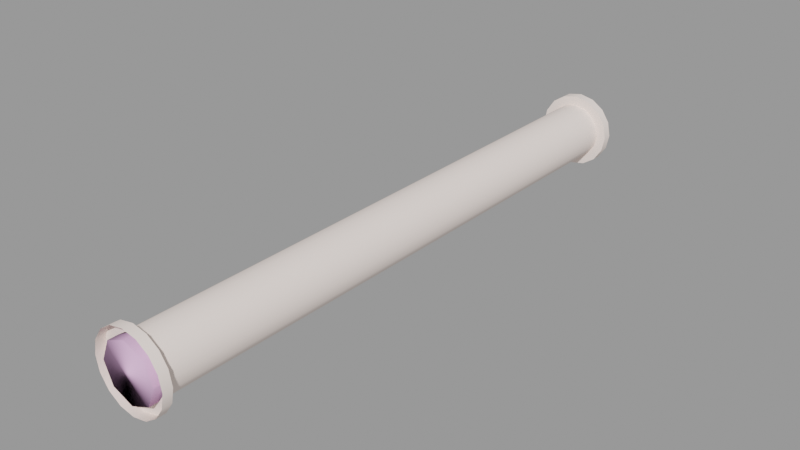 # Source: industrial_pipe01_256_01.blend  (saved by Blender 2.92.15; exported with 4.5.12 LTS)
import bpy
from mathutils import Matrix  # noqa: F401  (used for matrix-valued properties, if any)

bpy.ops.wm.read_factory_settings(use_empty=True)
scene = bpy.context.scene
scene.name = 'industrial_pipe01_256_01.qc'

# ---- collections
col_industrial_pipe01_256_01 = bpy.data.collections.new('industrial_pipe01_256_01'); scene.collection.children.link(col_industrial_pipe01_256_01)

# ---- materials (node trees are filled in below, after node groups)
mat_industrial_pipe01 = bpy.data.materials.new('industrial_pipe01')
mat_industrial_pipe01.use_transparent_shadow = False
mat_industrial_pipe01.diffuse_color = (0.9996, 0.8643, 0.7999, 1.0)
mat_phy = bpy.data.materials.new('  phy')
mat_phy.use_transparent_shadow = False
mat_phy.diffuse_color = (0.8195, 0.4883, 0.7814, 1.0)

# ---- material node trees

# ---- meshes
me_industrial_pipe01_256_01_reference = bpy.data.meshes.new('industrial_pipe01_256_01_reference')
me_industrial_pipe01_256_01_reference.from_pydata([(4.595, -3.998, -11.09), (8.489, -128.0, -8.488), (4.595, -128.0, -11.09), (8.489, -3.998, -8.488), (11.09, -128.0, -4.594), (11.09, -3.998, -4.594), (12.0, -128.0, -0.000394), (12.0, -3.998, -0.000347), (11.09, -128.0, 4.593), (11.09, -3.998, 4.593), (8.489, -128.0, 8.487), (8.489, -3.998, 8.487), (4.594, -128.0, 11.09), (4.594, -3.998, 11.09), (0.000889, -128.0, 12.0), (0.000882, -3.998, 12.0), (-4.593, -128.0, 11.09), (-4.593, -3.998, 11.09), (-8.487, -128.0, 8.487), (-8.487, -3.998, 8.487), (-11.09, -128.0, 4.593), (-11.09, -3.998, 4.593), (-12.0, -128.0, -0.000395), (-12.0, -3.998, -0.000348), (-11.09, -128.0, -4.594), (-11.09, -3.998, -4.594), (-8.487, -128.0, -8.488), (-8.487, -3.998, -8.488), (-4.593, -128.0, -11.09), (-4.593, -3.998, -11.09), (0.000889, -128.0, -12.0), (0.000883, -3.998, -12.0), (-14.85, -4.0, 6.153), (-16.08, -4.0, 0.0), (-14.85, -4.0, -6.153), (-11.37, -4.0, -11.37), (-6.153, -4.0, -14.85), (0.0, -4.0, -16.08), (6.153, -4.0, -14.85), (11.37, -4.0, -11.37), (14.85, -4.0, -6.153), (16.08, -4.0, 0.0), (14.85, -4.0, 6.153), (11.37, -4.0, 11.37), (6.153, -4.0, 14.85), (0.0, -4.0, 16.08), (-6.153, -4.0, 14.85), (-11.37, -4.0, 11.37), (-11.09, -252.0, 4.593), (-12.0, -252.0, -0.000442), (-16.08, -252.0, -1e-05), (-14.85, -252.0, -6.153), (-11.09, -252.0, -4.594), (-11.37, -252.0, -11.37), (-8.487, -252.0, -8.488), (-6.153, -252.0, -14.85), (-4.593, -252.0, -11.09), (1.1e-05, -252.0, -16.08), (0.000894, -252.0, -12.0), (6.153, -252.0, -14.85), (4.595, -252.0, -11.09), (11.37, -252.0, -11.37), (8.489, -252.0, -8.488), (14.85, -252.0, -6.153), (11.09, -252.0, -4.594), (16.08, -252.0, -1e-05), (12.0, -252.0, -0.000442), (14.85, -252.0, 6.153), (11.09, -252.0, 4.593), (11.37, -252.0, 11.37), (8.489, -252.0, 8.487), (6.153, -252.0, 14.85), (4.594, -252.0, 11.09), (0.000894, -252.0, 12.0), (1.1e-05, -252.0, 16.08), (-6.153, -252.0, 14.85), (-4.593, -252.0, 11.09), (-11.37, -252.0, 11.37), (-8.487, -252.0, 8.487), (-14.85, -252.0, 6.153), (-6.153, -256.0, 14.85), (1.1e-05, -256.0, 16.08), (-11.37, -256.0, 11.37), (-14.85, -256.0, 6.153), (-16.08, -256.0, -1e-05), (-14.85, -256.0, -6.153), (-11.37, -256.0, -11.37), (-6.153, -256.0, -14.85), (1.1e-05, -256.0, -16.08), (6.153, -256.0, -14.85), (11.37, -256.0, -11.37), (14.85, -256.0, -6.153), (16.08, -256.0, -1e-05), (14.85, -256.0, 6.153), (11.37, -256.0, 11.37), (6.153, -256.0, 14.85), (0.0, -1e-06, 16.08), (-6.153, -1e-06, 14.85), (-11.37, 0.0, 11.37), (-14.85, -1e-06, 6.153), (-16.08, -1e-06, 0.0), (-14.85, -1e-06, -6.153), (-11.37, 0.0, -11.37), (-6.153, 1e-06, -14.85), (0.0, 1e-06, -16.08), (6.153, 1e-06, -14.85), (11.37, 0.0, -11.37), (14.85, 1e-06, -6.153), (16.08, 1e-06, 0.0), (14.85, 1e-06, 6.153), (11.37, 0.0, 11.37), (6.153, -1e-06, 14.85)], [], [(0, 1, 2), (0, 3, 1), (3, 4, 1), (3, 5, 4), (5, 6, 4), (5, 7, 6), (7, 8, 6), (7, 9, 8), (9, 10, 8), (9, 11, 10), (11, 12, 10), (11, 13, 12), (13, 14, 12), (13, 15, 14), (15, 16, 14), (15, 17, 16), (17, 18, 16), (17, 19, 18), (19, 20, 18), (19, 21, 20), (21, 22, 20), (21, 23, 22), (23, 24, 22), (23, 25, 24), (25, 26, 24), (25, 27, 26), (27, 28, 26), (27, 29, 28), (29, 30, 28), (29, 31, 30), (31, 2, 30), (31, 0, 2), (32, 33, 23), (33, 25, 23), (33, 34, 25), (34, 27, 25), (34, 35, 27), (35, 29, 27), (35, 36, 29), (36, 31, 29), (36, 37, 31), (37, 0, 31), (37, 38, 0), (38, 3, 0), (38, 39, 3), (39, 5, 3), (39, 40, 5), (7, 5, 40), (7, 40, 41), (9, 7, 41), (9, 41, 42), (11, 9, 42), (11, 42, 43), (43, 13, 11), (43, 44, 13), (45, 13, 44), (45, 15, 13), (17, 15, 45), (17, 45, 46), (46, 19, 17), (46, 47, 19), (47, 21, 19), (47, 32, 21), (32, 23, 21), (48, 49, 50), (49, 51, 50), (49, 52, 51), (52, 53, 51), (52, 54, 53), (54, 55, 53), (54, 56, 55), (56, 57, 55), (56, 58, 57), (58, 59, 57), (58, 60, 59), (60, 61, 59), (60, 62, 61), (62, 63, 61), (62, 64, 63), (65, 63, 64), (65, 64, 66), (67, 65, 66), (67, 66, 68), (69, 67, 68), (69, 68, 70), (70, 71, 69), (70, 72, 71), (71, 72, 73), (71, 73, 74), (75, 74, 73), (75, 73, 76), (76, 77, 75), (76, 78, 77), (78, 79, 77), (78, 48, 79), (48, 50, 79), (74, 80, 81), (74, 75, 80), (75, 82, 80), (75, 77, 82), (77, 83, 82), (77, 79, 83), (79, 84, 83), (79, 50, 84), (50, 85, 84), (50, 51, 85), (51, 86, 85), (51, 53, 86), (53, 87, 86), (53, 55, 87), (55, 88, 87), (55, 57, 88), (57, 89, 88), (57, 59, 89), (59, 90, 89), (59, 61, 90), (61, 91, 90), (61, 63, 91), (63, 92, 91), (63, 65, 92), (65, 93, 92), (65, 67, 93), (67, 94, 93), (67, 69, 94), (69, 95, 94), (69, 71, 95), (71, 81, 95), (71, 74, 81), (73, 12, 14), (73, 72, 12), (72, 10, 12), (72, 70, 10), (70, 8, 10), (70, 68, 8), (68, 6, 8), (68, 66, 6), (66, 4, 6), (66, 64, 4), (64, 1, 4), (64, 62, 1), (62, 2, 1), (62, 60, 2), (60, 30, 2), (60, 58, 30), (58, 28, 30), (58, 56, 28), (56, 26, 28), (56, 54, 26), (54, 24, 26), (54, 52, 24), (52, 22, 24), (52, 49, 22), (49, 20, 22), (49, 48, 20), (48, 18, 20), (48, 78, 18), (78, 16, 18), (78, 76, 16), (76, 14, 16), (76, 73, 14), (96, 46, 45), (96, 97, 46), (97, 47, 46), (97, 98, 47), (98, 32, 47), (98, 99, 32), (99, 33, 32), (99, 100, 33), (100, 34, 33), (100, 101, 34), (101, 35, 34), (101, 102, 35), (102, 36, 35), (102, 103, 36), (103, 37, 36), (103, 104, 37), (104, 38, 37), (104, 105, 38), (105, 39, 38), (105, 106, 39), (106, 40, 39), (106, 107, 40), (107, 41, 40), (107, 108, 41), (108, 42, 41), (108, 109, 42), (109, 43, 42), (109, 110, 43), (110, 44, 43), (110, 111, 44), (111, 45, 44), (111, 96, 45)])
me_industrial_pipe01_256_01_reference.polygons.foreach_set('use_smooth', [True] * 192)
_k = set([(0, 3), (0, 31), (3, 5), (5, 7), (7, 9), (9, 11), (11, 13), (13, 15), (15, 17), (17, 19), (19, 21), (21, 23), (23, 25), (25, 27), (27, 29), (29, 31), (32, 33), (32, 47), (33, 34), (34, 35), (35, 36), (36, 37), (37, 38), (38, 39), (39, 40), (40, 41), (41, 42), (42, 43), (43, 44), (44, 45), (45, 46), (46, 47), (48, 49), (48, 78), (49, 52), (50, 51), (50, 79), (51, 53), (52, 54), (53, 55), (54, 56), (55, 57), (56, 58), (57, 59), (58, 60), (59, 61), (60, 62), (61, 63), (62, 64), (63, 65), (64, 66), (65, 67), (66, 68), (67, 69), (68, 70), (69, 71), (70, 72), (71, 74), (72, 73), (73, 76), (74, 75), (75, 77), (76, 78), (77, 79)])
me_industrial_pipe01_256_01_reference.attributes.new('sharp_edge', 'BOOLEAN', 'EDGE').data.foreach_set('value', [ (min(e.vertices), max(e.vertices)) in _k for e in me_industrial_pipe01_256_01_reference.edges])
_uv = me_industrial_pipe01_256_01_reference.uv_layers.new(name='UVMap')
_uv.uv.foreach_set('vector', [0.7264, 0.8052, 0.01739, 0.833, 0.01739, 0.8052, 0.7264, 0.8052, 0.7264, 0.833, 0.01739, 0.833, 0.7264, 0.833, 0.01739, 0.8608, 0.01739, 0.833, 0.7264, 0.833, 0.7264, 0.8608, 0.01739, 0.8608, 0.7264, 0.8608, 0.01739, 0.8887, 0.01739, 0.8608, 0.7264, 0.8608, 0.7264, 0.8887, 0.01739, 0.8887, 0.7264, 0.8887, 0.01739, 0.9165, 0.01739, 0.8887, 0.7264, 0.8887, 0.7264, 0.9165, 0.01739, 0.9165, 0.7264, 0.9165, 0.01739, 0.9443, 0.01739, 0.9165, 0.7264, 0.9165, 0.7264, 0.9443, 0.01739, 0.9443, 0.7264, 0.9443, 0.01739, 0.9722, 0.01739, 0.9443, 0.7264, 0.9443, 0.7264, 0.9722, 0.01739, 0.9722, 0.7264, 0.9722, 0.01739, 1.0, 0.01739, 0.9722, 0.7264, 0.9722, 0.7264, 1.0, 0.01739, 1.0, 0.7264, 0.5547, 0.01739, 0.5825, 0.01739, 0.5547, 0.7264, 0.5547, 0.7264, 0.5825, 0.01739, 0.5825, 0.7264, 0.5825, 0.01739, 0.6104, 0.01739, 0.5825, 0.7264, 0.5825, 0.7264, 0.6104, 0.01739, 0.6104, 0.7264, 0.6104, 0.01739, 0.6382, 0.01739, 0.6104, 0.7264, 0.6104, 0.7264, 0.6382, 0.01739, 0.6382, 0.7264, 0.6382, 0.01739, 0.666, 0.01739, 0.6382, 0.7264, 0.6382, 0.7264, 0.666, 0.01739, 0.666, 0.7264, 0.666, 0.01739, 0.6939, 0.01739, 0.666, 0.7264, 0.666, 0.7264, 0.6939, 0.01739, 0.6939, 0.7264, 0.6939, 0.01739, 0.7217, 0.01739, 0.6939, 0.7264, 0.6939, 0.7264, 0.7217, 0.01739, 0.7217, 0.7264, 0.7217, 0.01739, 0.7495, 0.01739, 0.7217, 0.7264, 0.7217, 0.7264, 0.7495, 0.01739, 0.7495, 0.7264, 0.7495, 0.01739, 0.7774, 0.01739, 0.7495, 0.7264, 0.7495, 0.7264, 0.7774, 0.01739, 0.7774, 0.7264, 0.7774, 0.01739, 0.8052, 0.01739, 0.7774, 0.7264, 0.7774, 0.7264, 0.8052, 0.01739, 0.8052, 0.8046, 0.5365, 0.8413, 0.5438, 0.8413, 0.5195, 0.8413, 0.5438, 0.8687, 0.5141, 0.8413, 0.5195, 0.8413, 0.5438, 0.8779, 0.5365, 0.8687, 0.5141, 0.8779, 0.5365, 0.8919, 0.4986, 0.8687, 0.5141, 0.8779, 0.5365, 0.909, 0.5158, 0.8919, 0.4986, 0.909, 0.5158, 0.9074, 0.4754, 0.8919, 0.4986, 0.909, 0.5158, 0.9298, 0.4847, 0.9074, 0.4754, 0.9298, 0.4847, 0.9128, 0.448, 0.9074, 0.4754, 0.9298, 0.4847, 0.9371, 0.448, 0.9128, 0.448, 0.9371, 0.448, 0.9074, 0.4206, 0.9128, 0.448, 0.9371, 0.448, 0.9298, 0.4113, 0.9074, 0.4206, 0.9298, 0.4113, 0.8919, 0.3974, 0.9074, 0.4206, 0.9298, 0.4113, 0.909, 0.3803, 0.8919, 0.3974, 0.909, 0.3803, 0.8687, 0.3819, 0.8919, 0.3974, 0.909, 0.3803, 0.8779, 0.3595, 0.8687, 0.3819, 0.8413, 0.3765, 0.8687, 0.3819, 0.8779, 0.3595, 0.8413, 0.3765, 0.8779, 0.3595, 0.8413, 0.3522, 0.8139, 0.3819, 0.8413, 0.3765, 0.8413, 0.3522, 0.8139, 0.3819, 0.8413, 0.3522, 0.8046, 0.3595, 0.7907, 0.3974, 0.8139, 0.3819, 0.8046, 0.3595, 0.7907, 0.3974, 0.8046, 0.3595, 0.7735, 0.3803, 0.7735, 0.3803, 0.7752, 0.4206, 0.7907, 0.3974, 0.7735, 0.3803, 0.7528, 0.4113, 0.7752, 0.4206, 0.7455, 0.448, 0.7752, 0.4206, 0.7528, 0.4113, 0.7455, 0.448, 0.7697, 0.448, 0.7752, 0.4206, 0.7752, 0.4754, 0.7697, 0.448, 0.7455, 0.448, 0.7752, 0.4754, 0.7455, 0.448, 0.7528, 0.4847, 0.7528, 0.4847, 0.7907, 0.4986, 0.7752, 0.4754, 0.7528, 0.4847, 0.7735, 0.5158, 0.7907, 0.4986, 0.7735, 0.5158, 0.8139, 0.5141, 0.7907, 0.4986, 0.7735, 0.5158, 0.8046, 0.5365, 0.8139, 0.5141, 0.8046, 0.5365, 0.8413, 0.5195, 0.8139, 0.5141, 0.8139, 0.3225, 0.8413, 0.3279, 0.8413, 0.3522, 0.8413, 0.3279, 0.8779, 0.3449, 0.8413, 0.3522, 0.8413, 0.3279, 0.8687, 0.3225, 0.8779, 0.3449, 0.8687, 0.3225, 0.909, 0.3241, 0.8779, 0.3449, 0.8687, 0.3225, 0.8919, 0.307, 0.909, 0.3241, 0.8919, 0.307, 0.9298, 0.293, 0.909, 0.3241, 0.8919, 0.307, 0.9074, 0.2837, 0.9298, 0.293, 0.9074, 0.2837, 0.9371, 0.2564, 0.9298, 0.293, 0.9074, 0.2837, 0.9128, 0.2564, 0.9371, 0.2564, 0.9128, 0.2564, 0.9298, 0.2197, 0.9371, 0.2564, 0.9128, 0.2564, 0.9074, 0.229, 0.9298, 0.2197, 0.9074, 0.229, 0.909, 0.1886, 0.9298, 0.2197, 0.9074, 0.229, 0.8919, 0.2058, 0.909, 0.1886, 0.8919, 0.2058, 0.8779, 0.1678, 0.909, 0.1886, 0.8919, 0.2058, 0.8687, 0.1903, 0.8779, 0.1678, 0.8413, 0.1606, 0.8779, 0.1678, 0.8687, 0.1903, 0.8413, 0.1606, 0.8687, 0.1903, 0.8413, 0.1848, 0.8046, 0.1678, 0.8413, 0.1606, 0.8413, 0.1848, 0.8046, 0.1678, 0.8413, 0.1848, 0.8139, 0.1903, 0.7735, 0.1886, 0.8046, 0.1678, 0.8139, 0.1903, 0.7735, 0.1886, 0.8139, 0.1903, 0.7907, 0.2058, 0.7907, 0.2058, 0.7528, 0.2197, 0.7735, 0.1886, 0.7907, 0.2058, 0.7752, 0.229, 0.7528, 0.2197, 0.7528, 0.2197, 0.7752, 0.229, 0.7697, 0.2564, 0.7528, 0.2197, 0.7697, 0.2564, 0.7455, 0.2564, 0.7528, 0.293, 0.7455, 0.2564, 0.7697, 0.2564, 0.7528, 0.293, 0.7697, 0.2564, 0.7752, 0.2837, 0.7752, 0.2837, 0.7735, 0.3241, 0.7528, 0.293, 0.7752, 0.2837, 0.7907, 0.307, 0.7735, 0.3241, 0.7907, 0.307, 0.8046, 0.3449, 0.7735, 0.3241, 0.7907, 0.307, 0.8139, 0.3225, 0.8046, 0.3449, 0.8139, 0.3225, 0.8413, 0.3522, 0.8046, 0.3449, 0.9361, 0.5487, 0.9665, 0.5148, 0.9665, 0.5487, 0.9361, 0.5487, 0.9361, 0.5148, 0.9665, 0.5148, 0.9361, 0.5148, 0.9665, 0.4809, 0.9665, 0.5148, 0.9361, 0.5148, 0.9361, 0.4809, 0.9665, 0.4809, 0.9361, 0.4809, 0.9665, 0.4471, 0.9665, 0.4809, 0.9361, 0.4809, 0.9361, 0.4471, 0.9665, 0.4471, 0.9361, 0.4471, 0.9665, 0.4132, 0.9665, 0.4471, 0.9361, 0.4471, 0.9361, 0.4132, 0.9665, 0.4132, 0.9361, 0.4132, 0.9665, 0.3793, 0.9665, 0.4132, 0.9361, 0.4132, 0.9361, 0.3793, 0.9665, 0.3793, 0.9361, 0.3793, 0.9665, 0.3454, 0.9665, 0.3793, 0.9361, 0.3793, 0.9361, 0.3454, 0.9665, 0.3454, 0.9361, 0.3454, 0.9665, 0.3115, 0.9665, 0.3454, 0.9361, 0.3454, 0.9361, 0.3115, 0.9665, 0.3115, 0.9361, 0.3115, 0.9665, 0.2776, 0.9665, 0.3115, 0.9361, 0.3115, 0.9361, 0.2776, 0.9665, 0.2776, 0.9361, 0.2776, 0.9665, 0.2437, 0.9665, 0.2776, 0.9361, 0.2776, 0.9361, 0.2437, 0.9665, 0.2437, 0.9361, 0.2437, 0.9665, 0.2098, 0.9665, 0.2437, 0.9361, 0.2437, 0.9361, 0.2098, 0.9665, 0.2098, 0.9361, 0.2098, 0.9665, 0.1759, 0.9665, 0.2098, 0.9361, 0.2098, 0.9361, 0.1759, 0.9665, 0.1759, 0.9361, 0.1759, 0.9665, 0.142, 0.9665, 0.1759, 0.9361, 0.1759, 0.9361, 0.142, 0.9665, 0.142, 0.9361, 0.142, 0.9665, 0.1081, 0.9665, 0.142, 0.9361, 0.142, 0.9361, 0.1081, 0.9665, 0.1081, 0.9361, 0.1081, 0.9665, 0.07424, 0.9665, 0.1081, 0.9361, 0.1081, 0.9361, 0.07424, 0.9665, 0.07424, 0.9361, 0.07424, 0.9665, 0.04034, 0.9665, 0.07424, 0.9361, 0.07424, 0.9361, 0.04034, 0.9665, 0.04034, 0.9361, 0.04034, 0.9665, 0.006452, 0.9665, 0.04034, 0.9361, 0.04034, 0.9361, 0.006452, 0.9665, 0.006452, 0.003154, 0.5547, 0.7162, 0.5269, 0.7162, 0.5547, 0.003154, 0.5547, 0.003154, 0.5269, 0.7162, 0.5269, 0.003154, 0.5269, 0.7162, 0.4991, 0.7162, 0.5269, 0.003154, 0.5269, 0.003154, 0.4991, 0.7162, 0.4991, 0.003154, 0.4991, 0.7162, 0.4712, 0.7162, 0.4991, 0.003154, 0.4991, 0.003154, 0.4712, 0.7162, 0.4712, 0.003154, 0.4712, 0.7162, 0.4434, 0.7162, 0.4712, 0.003154, 0.4712, 0.003154, 0.4434, 0.7162, 0.4434, 0.003154, 0.4434, 0.7162, 0.4156, 0.7162, 0.4434, 0.003154, 0.4434, 0.003154, 0.4156, 0.7162, 0.4156, 0.003154, 0.4156, 0.7162, 0.3877, 0.7162, 0.4156, 0.003154, 0.4156, 0.003154, 0.3877, 0.7162, 0.3877, 0.003154, 0.3877, 0.7162, 0.3599, 0.7162, 0.3877, 0.003154, 0.3877, 0.003154, 0.3599, 0.7162, 0.3599, 0.003154, 0.3599, 0.7162, 0.3321, 0.7162, 0.3599, 0.003154, 0.3599, 0.003154, 0.3321, 0.7162, 0.3321, 0.003154, 0.3321, 0.7162, 0.3042, 0.7162, 0.3321, 0.003154, 0.3321, 0.003154, 0.3042, 0.7162, 0.3042, 0.003154, 0.3042, 0.7162, 0.2764, 0.7162, 0.3042, 0.003154, 0.3042, 0.003154, 0.2764, 0.7162, 0.2764, 0.003154, 0.2764, 0.7162, 0.2486, 0.7162, 0.2764, 0.003154, 0.2764, 0.003154, 0.2486, 0.7162, 0.2486, 0.003154, 0.2486, 0.7162, 0.2208, 0.7162, 0.2486, 0.003154, 0.2486, 0.003154, 0.2208, 0.7162, 0.2208, 0.003154, 0.2208, 0.7162, 0.1929, 0.7162, 0.2208, 0.003154, 0.2208, 0.003154, 0.1929, 0.7162, 0.1929, 0.003154, 0.1929, 0.7162, 0.1651, 0.7162, 0.1929, 0.003154, 0.1929, 0.003154, 0.1651, 0.7162, 0.1651, 0.003154, 0.1651, 0.7162, 0.1373, 0.7162, 0.1651, 0.003154, 0.1651, 0.003154, 0.1373, 0.7162, 0.1373, 0.003154, 0.1373, 0.7162, 0.1094, 0.7162, 0.1373, 0.003154, 0.1373, 0.003154, 0.1094, 0.7162, 0.1094, 0.9969, 0.5487, 0.9665, 0.5148, 0.9665, 0.5487, 0.9969, 0.5487, 0.9969, 0.5148, 0.9665, 0.5148, 0.9969, 0.5148, 0.9665, 0.4809, 0.9665, 0.5148, 0.9969, 0.5148, 0.9969, 0.4809, 0.9665, 0.4809, 0.9969, 0.4809, 0.9665, 0.4471, 0.9665, 0.4809, 0.9969, 0.4809, 0.9969, 0.4471, 0.9665, 0.4471, 0.9969, 0.4471, 0.9665, 0.4132, 0.9665, 0.4471, 0.9969, 0.4471, 0.9969, 0.4132, 0.9665, 0.4132, 0.9969, 0.4132, 0.9665, 0.3793, 0.9665, 0.4132, 0.9969, 0.4132, 0.9969, 0.3793, 0.9665, 0.3793, 0.9969, 0.3793, 0.9665, 0.3454, 0.9665, 0.3793, 0.9969, 0.3793, 0.9969, 0.3454, 0.9665, 0.3454, 0.9969, 0.3454, 0.9665, 0.3115, 0.9665, 0.3454, 0.9969, 0.3454, 0.9969, 0.3115, 0.9665, 0.3115, 0.9969, 0.3115, 0.9665, 0.2776, 0.9665, 0.3115, 0.9969, 0.3115, 0.9969, 0.2776, 0.9665, 0.2776, 0.9969, 0.2776, 0.9665, 0.2437, 0.9665, 0.2776, 0.9969, 0.2776, 0.9969, 0.2437, 0.9665, 0.2437, 0.9969, 0.2437, 0.9665, 0.2098, 0.9665, 0.2437, 0.9969, 0.2437, 0.9969, 0.2098, 0.9665, 0.2098, 0.9969, 0.2098, 0.9665, 0.1759, 0.9665, 0.2098, 0.9969, 0.2098, 0.9969, 0.1759, 0.9665, 0.1759, 0.9969, 0.1759, 0.9665, 0.142, 0.9665, 0.1759, 0.9969, 0.1759, 0.9969, 0.142, 0.9665, 0.142, 0.9969, 0.142, 0.9665, 0.1081, 0.9665, 0.142, 0.9969, 0.142, 0.9969, 0.1081, 0.9665, 0.1081, 0.9969, 0.1081, 0.9665, 0.07424, 0.9665, 0.1081, 0.9969, 0.1081, 0.9969, 0.07424, 0.9665, 0.07424, 0.9969, 0.07424, 0.9665, 0.04034, 0.9665, 0.07424, 0.9969, 0.07424, 0.9969, 0.04034, 0.9665, 0.04034, 0.9969, 0.04034, 0.9665, 0.006452, 0.9665, 0.04034, 0.9969, 0.04034, 0.9969, 0.006452, 0.9665, 0.006452])
_uv.active_render = True
_uv = me_industrial_pipe01_256_01_reference.uv_layers.new(name='lightmap')
_uv.uv.foreach_set('vector', [0.2687, 0.6419, 0.5323, 0.5734, 0.5323, 0.6419, 0.5323, 0.7877, 0.5323, 0.8561, 0.2687, 0.8561, 0.5313, 0.7867, 0.2677, 0.8551, 0.2677, 0.7867, 0.5353, 0.8561, 0.599, 0.8561, 0.599, 0.5734, 0.6657, 0.2877, 0.602, 0.5704, 0.6657, 0.5704, 0.5323, 0.7163, 0.5323, 0.7847, 0.2687, 0.7847, 0.799, 0.2877, 0.7353, 0.5704, 0.799, 0.5704, 0.598, 0.5724, 0.5343, 0.5724, 0.5343, 0.8551, 0.002002, 0.7847, 0.2657, 0.7163, 0.2657, 0.7847, 0.2657, 0.7877, 0.2657, 0.8561, 0.002002, 0.8561, 0.799, 0.002002, 0.7353, 0.2847, 0.799, 0.2847, 0.001001, 0.8551, 0.001001, 0.7867, 0.2647, 0.7867, 0.7343, 0.5694, 0.798, 0.2867, 0.7343, 0.2867, 0.2677, 0.7837, 0.2677, 0.7153, 0.5313, 0.7153, 0.002002, 0.6419, 0.2657, 0.5734, 0.2657, 0.6419, 0.798, 0.001001, 0.7343, 0.001001, 0.7343, 0.2837, 0.7323, 0.2877, 0.6687, 0.5704, 0.7323, 0.5704, 0.001001, 0.7837, 0.001001, 0.7153, 0.2647, 0.7153, 0.2687, 0.7133, 0.5323, 0.6449, 0.5323, 0.7133, 0.6687, 0.2847, 0.7323, 0.2847, 0.7323, 0.002002, 0.6677, 0.5694, 0.7313, 0.2867, 0.6677, 0.2867, 0.2677, 0.7123, 0.2677, 0.6439, 0.5313, 0.6439, 0.202, 0.07043, 0.4657, 0.002002, 0.4657, 0.07043, 0.7313, 0.001001, 0.6677, 0.001001, 0.6677, 0.2837, 0.002002, 0.7133, 0.2657, 0.6449, 0.2657, 0.7133, 0.001001, 0.7123, 0.001001, 0.6439, 0.2647, 0.6439, 0.002002, 0.5704, 0.2657, 0.502, 0.2657, 0.5704, 0.6647, 0.2867, 0.601, 0.2867, 0.601, 0.5694, 0.6657, 0.002002, 0.602, 0.2847, 0.6657, 0.2847, 0.5323, 0.4306, 0.5323, 0.499, 0.2687, 0.499, 0.5313, 0.5724, 0.2677, 0.6409, 0.2677, 0.5724, 0.6647, 0.001001, 0.601, 0.001001, 0.601, 0.2837, 0.9323, 0.1449, 0.9323, 0.2133, 0.8687, 0.2133, 0.6687, 0.6419, 0.7323, 0.5734, 0.7323, 0.6419, 0.6657, 0.5734, 0.6657, 0.6419, 0.602, 0.6419, 0.6687, 0.7133, 0.7323, 0.6449, 0.7323, 0.7133, 0.601, 0.6409, 0.601, 0.5724, 0.6647, 0.5724, 0.1353, 0.9276, 0.199, 0.8591, 0.199, 0.9276, 0.6657, 0.6449, 0.6657, 0.7133, 0.602, 0.7133, 0.7313, 0.5724, 0.6677, 0.6409, 0.6677, 0.5724, 0.1323, 0.9306, 0.1323, 0.999, 0.06867, 0.999, 0.002002, 0.999, 0.06567, 0.9306, 0.06567, 0.999, 0.1323, 0.8591, 0.1323, 0.9276, 0.06867, 0.9276, 0.002002, 0.9276, 0.06567, 0.8591, 0.06567, 0.9276, 0.9323, 0.07343, 0.9323, 0.1419, 0.8687, 0.1419, 0.802, 0.1419, 0.8657, 0.07343, 0.8657, 0.1419, 0.9323, 0.002002, 0.9323, 0.07043, 0.8687, 0.07043, 0.8657, 0.002002, 0.8657, 0.07043, 0.802, 0.07043, 0.802, 0.8561, 0.8657, 0.7877, 0.8657, 0.8561, 0.799, 0.7877, 0.799, 0.8561, 0.7353, 0.8561, 0.802, 0.7847, 0.8657, 0.7163, 0.8657, 0.7847, 0.799, 0.7163, 0.799, 0.7847, 0.7353, 0.7847, 0.802, 0.7133, 0.8657, 0.6449, 0.8657, 0.7133, 0.7353, 0.7133, 0.799, 0.6449, 0.799, 0.7133, 0.8657, 0.5734, 0.8657, 0.6419, 0.802, 0.6419, 0.601, 0.7123, 0.6647, 0.6439, 0.601, 0.6439, 0.7313, 0.6439, 0.6677, 0.6439, 0.6677, 0.7123, 0.799, 0.5734, 0.799, 0.6419, 0.7353, 0.6419, 0.6687, 0.8561, 0.7323, 0.7877, 0.7323, 0.8561, 0.602, 0.8561, 0.6657, 0.7877, 0.6657, 0.8561, 0.9323, 0.2163, 0.9323, 0.2847, 0.8687, 0.2847, 0.602, 0.7847, 0.6657, 0.7163, 0.6657, 0.7847, 0.7323, 0.7163, 0.7323, 0.7847, 0.6687, 0.7847, 0.802, 0.2847, 0.8657, 0.2163, 0.8657, 0.2847, 0.601, 0.7837, 0.601, 0.7153, 0.6647, 0.7153, 0.7313, 0.7153, 0.6677, 0.7837, 0.6677, 0.7153, 0.601, 0.8551, 0.601, 0.7867, 0.6647, 0.7867, 0.1353, 0.999, 0.199, 0.9306, 0.199, 0.999, 0.2657, 0.8591, 0.2657, 0.9276, 0.202, 0.9276, 0.7313, 0.7867, 0.6677, 0.8551, 0.6677, 0.7867, 0.7343, 0.6409, 0.7343, 0.5724, 0.798, 0.5724, 0.8647, 0.5724, 0.801, 0.6409, 0.801, 0.5724, 0.7343, 0.7123, 0.7343, 0.6439, 0.798, 0.6439, 0.8647, 0.6439, 0.801, 0.7123, 0.801, 0.6439, 0.7343, 0.7837, 0.7343, 0.7153, 0.798, 0.7153, 0.8647, 0.7153, 0.801, 0.7837, 0.801, 0.7153, 0.7343, 0.8551, 0.7343, 0.7867, 0.798, 0.7867, 0.8647, 0.7867, 0.801, 0.8551, 0.801, 0.7867, 0.801, 0.06943, 0.801, 0.001001, 0.8647, 0.001001, 0.8677, 0.06943, 0.8677, 0.001001, 0.9313, 0.001001, 0.8647, 0.07243, 0.801, 0.1409, 0.801, 0.07243, 0.8677, 0.1409, 0.8677, 0.07243, 0.9313, 0.07243, 0.06466, 0.8581, 0.001001, 0.9266, 0.001001, 0.8581, 0.06767, 0.9266, 0.06767, 0.8581, 0.1313, 0.8581, 0.06466, 0.9296, 0.001001, 0.998, 0.001001, 0.9296, 0.1313, 0.9296, 0.06767, 0.998, 0.06767, 0.9296, 0.1343, 0.9266, 0.1343, 0.8581, 0.198, 0.8581, 0.2647, 0.8581, 0.201, 0.8581, 0.201, 0.9266, 0.1343, 0.998, 0.198, 0.9296, 0.1343, 0.9296, 0.2657, 0.9306, 0.2657, 0.999, 0.202, 0.999, 0.802, 0.2133, 0.8657, 0.1449, 0.8657, 0.2133, 0.2647, 0.9296, 0.201, 0.998, 0.201, 0.9296, 0.801, 0.2123, 0.801, 0.1439, 0.8647, 0.1439, 0.9313, 0.1439, 0.8677, 0.2123, 0.8677, 0.1439, 0.801, 0.2837, 0.801, 0.2153, 0.8647, 0.2153, 0.9313, 0.2153, 0.8677, 0.2837, 0.8677, 0.2153, 0.802, 0.3561, 0.8657, 0.2877, 0.8657, 0.3561, 0.801, 0.3551, 0.801, 0.2867, 0.8647, 0.2867, 0.8687, 0.3561, 0.9323, 0.2877, 0.9323, 0.3561, 0.8677, 0.3551, 0.8677, 0.2867, 0.9313, 0.2867, 0.8687, 0.4276, 0.9323, 0.3591, 0.9323, 0.4276, 0.8657, 0.3591, 0.8657, 0.4276, 0.802, 0.4276, 0.3353, 0.999, 0.399, 0.9306, 0.399, 0.999, 0.3323, 0.9306, 0.3323, 0.999, 0.2687, 0.999, 0.3353, 0.9276, 0.399, 0.8591, 0.399, 0.9276, 0.3323, 0.8591, 0.3323, 0.9276, 0.2687, 0.9276, 0.8687, 0.499, 0.9323, 0.4306, 0.9323, 0.499, 0.8657, 0.4306, 0.8657, 0.499, 0.802, 0.499, 0.8647, 0.3581, 0.801, 0.4266, 0.801, 0.3581, 0.8677, 0.4266, 0.8677, 0.3581, 0.9313, 0.3581, 0.3313, 0.8581, 0.2677, 0.9266, 0.2677, 0.8581, 0.3343, 0.9266, 0.3343, 0.8581, 0.398, 0.8581, 0.3313, 0.9296, 0.2677, 0.998, 0.2677, 0.9296, 0.3343, 0.998, 0.3343, 0.9296, 0.398, 0.9296, 0.4687, 0.9276, 0.5323, 0.8591, 0.5323, 0.9276, 0.4657, 0.8591, 0.4657, 0.9276, 0.402, 0.9276, 0.4647, 0.8581, 0.401, 0.9266, 0.401, 0.8581, 0.4677, 0.9266, 0.4677, 0.8581, 0.5313, 0.8581, 0.8687, 0.5704, 0.9323, 0.502, 0.9323, 0.5704, 0.8657, 0.502, 0.8657, 0.5704, 0.802, 0.5704, 0.402, 0.999, 0.4657, 0.9306, 0.4657, 0.999, 0.401, 0.998, 0.401, 0.9296, 0.4647, 0.9296, 0.4687, 0.999, 0.5323, 0.9306, 0.5323, 0.999, 0.4677, 0.998, 0.4677, 0.9296, 0.5313, 0.9296, 0.8647, 0.4296, 0.801, 0.498, 0.801, 0.4296, 0.8677, 0.498, 0.8677, 0.4296, 0.9313, 0.4296, 0.8647, 0.501, 0.801, 0.5694, 0.801, 0.501, 0.8677, 0.5694, 0.8677, 0.501, 0.9313, 0.501, 0.599, 0.2877, 0.5353, 0.5704, 0.599, 0.5704, 0.2657, 0.2877, 0.2657, 0.3561, 0.002002, 0.3561, 0.5323, 0.002002, 0.4687, 0.2847, 0.5323, 0.2847, 0.001001, 0.6409, 0.001001, 0.5724, 0.2647, 0.5724, 0.2687, 0.5704, 0.5323, 0.502, 0.5323, 0.5704, 0.2657, 0.4306, 0.2657, 0.499, 0.002002, 0.499, 0.5343, 0.5694, 0.598, 0.2867, 0.5343, 0.2867, 0.2677, 0.5694, 0.2677, 0.501, 0.5313, 0.501, 0.599, 0.002002, 0.5353, 0.2847, 0.599, 0.2847, 0.598, 0.001001, 0.5343, 0.001001, 0.5343, 0.2837, 0.4657, 0.07343, 0.402, 0.3561, 0.4657, 0.3561, 0.2677, 0.498, 0.2677, 0.4296, 0.5313, 0.4296, 0.2687, 0.4276, 0.5323, 0.3591, 0.5323, 0.4276, 0.2687, 0.3561, 0.3323, 0.3561, 0.3323, 0.07343, 0.399, 0.07343, 0.3353, 0.3561, 0.399, 0.3561, 0.3313, 0.07243, 0.2677, 0.07243, 0.2677, 0.3551, 0.5313, 0.3581, 0.2677, 0.4266, 0.2677, 0.3581, 0.398, 0.07243, 0.3343, 0.07243, 0.3343, 0.3551, 0.2647, 0.501, 0.001001, 0.5694, 0.001001, 0.501, 0.4647, 0.07243, 0.401, 0.07243, 0.401, 0.3551, 0.2647, 0.4296, 0.001001, 0.498, 0.001001, 0.4296, 0.5313, 0.001001, 0.4677, 0.001001, 0.4677, 0.2837, 0.1323, 0.002002, 0.06867, 0.2847, 0.1323, 0.2847, 0.201, 0.06943, 0.201, 0.001001, 0.4647, 0.001001, 0.199, 0.002002, 0.1353, 0.2847, 0.199, 0.2847, 0.2657, 0.3591, 0.2657, 0.4276, 0.002002, 0.4276, 0.1343, 0.2837, 0.198, 0.001001, 0.1343, 0.001001, 0.001001, 0.4266, 0.001001, 0.3581, 0.2647, 0.3581, 0.06567, 0.002002, 0.002002, 0.2847, 0.06567, 0.2847, 0.1313, 0.001001, 0.06767, 0.001001, 0.06767, 0.2837, 0.2647, 0.2867, 0.001001, 0.3551, 0.001001, 0.2867, 0.06466, 0.001001, 0.001001, 0.001001, 0.001001, 0.2837, 0.9353, 0.7133, 0.999, 0.6449, 0.999, 0.7133, 0.9323, 0.6449, 0.9323, 0.7133, 0.8687, 0.7133, 0.602, 0.9276, 0.6657, 0.8591, 0.6657, 0.9276, 0.599, 0.8591, 0.599, 0.9276, 0.5353, 0.9276, 0.802, 0.999, 0.8657, 0.9306, 0.8657, 0.999, 0.9323, 0.9306, 0.9323, 0.999, 0.8687, 0.999, 0.598, 0.8581, 0.5343, 0.9266, 0.5343, 0.8581, 0.9323, 0.8591, 0.9323, 0.9276, 0.8687, 0.9276, 0.802, 0.9276, 0.8657, 0.8591, 0.8657, 0.9276, 0.601, 0.9266, 0.601, 0.8581, 0.6647, 0.8581, 0.5353, 0.999, 0.599, 0.9306, 0.599, 0.999, 0.5343, 0.998, 0.5343, 0.9296, 0.598, 0.9296, 0.602, 0.999, 0.6657, 0.9306, 0.6657, 0.999, 0.601, 0.998, 0.601, 0.9296, 0.6647, 0.9296, 0.7353, 0.9276, 0.799, 0.8591, 0.799, 0.9276, 0.7323, 0.8591, 0.7323, 0.9276, 0.6687, 0.9276, 0.7313, 0.8581, 0.6677, 0.9266, 0.6677, 0.8581, 0.7343, 0.9266, 0.7343, 0.8581, 0.798, 0.8581, 0.6687, 0.999, 0.7323, 0.9306, 0.7323, 0.999, 0.6677, 0.998, 0.6677, 0.9296, 0.7313, 0.9296, 0.7353, 0.999, 0.799, 0.9306, 0.799, 0.999, 0.7343, 0.998, 0.7343, 0.9296, 0.798, 0.9296, 0.8647, 0.8581, 0.801, 0.9266, 0.801, 0.8581, 0.8677, 0.9266, 0.8677, 0.8581, 0.9313, 0.8581, 0.9353, 0.6419, 0.999, 0.5734, 0.999, 0.6419, 0.9323, 0.5734, 0.9323, 0.6419, 0.8687, 0.6419, 0.8647, 0.9296, 0.801, 0.998, 0.801, 0.9296, 0.8677, 0.998, 0.8677, 0.9296, 0.9313, 0.9296, 0.9313, 0.5724, 0.8677, 0.6409, 0.8677, 0.5724, 0.9343, 0.6409, 0.9343, 0.5724, 0.998, 0.5724, 0.9313, 0.6439, 0.8677, 0.7123, 0.8677, 0.6439, 0.9343, 0.7123, 0.9343, 0.6439, 0.998, 0.6439])
me_industrial_pipe01_256_01_reference.materials.append(mat_industrial_pipe01)
me_industrial_pipe01_256_01_reference.use_remesh_fix_poles = True
me_industrial_pipe01_256_01_reference.use_remesh_preserve_attributes = False
me_industrial_pipe01_256_01_reference.use_mirror_vertex_groups = False
me_industrial_pipe01_256_01_reference.update()
me_industrial_pipe01_256_01_reference.normals_split_custom_set([tuple(v) for v in zip(*[iter([0.3827, 6.928e-07, -0.9239, 0.7071, 5.695e-07, -0.7071, 0.3827, 7.124e-07, -0.9239, 0.3827, 6.928e-07, -0.9239, 0.7071, 5.221e-07, -0.7071, 0.7071, 5.695e-07, -0.7071, 0.7071, 5.221e-07, -0.7071, 0.9239, 3.416e-07, -0.3827, 0.7071, 5.695e-07, -0.7071, 0.7071, 5.221e-07, -0.7071, 0.9239, 2.654e-07, -0.3827, 0.9239, 3.416e-07, -0.3827, 0.9239, 2.654e-07, -0.3827, 1.0, 5.014e-08, 1.172e-05, 0.9239, 3.416e-07, -0.3827, 0.9239, 2.654e-07, -0.3827, 1.0, -2.967e-08, 9.324e-06, 1.0, 5.014e-08, 1.172e-05, 1.0, -2.967e-08, 9.324e-06, 0.9239, -2.478e-07, 0.3827, 1.0, 5.014e-08, 1.172e-05, 1.0, -2.967e-08, 9.324e-06, 0.9239, -3.028e-07, 0.3827, 0.9239, -2.478e-07, 0.3827, 0.9239, -3.028e-07, 0.3827, 0.7071, -4.974e-07, 0.7071, 0.9239, -2.478e-07, 0.3827, 0.9239, -3.028e-07, 0.3827, 0.7071, -5.414e-07, 0.7071, 0.7071, -4.974e-07, 0.7071, 0.7071, -5.414e-07, 0.7071, 0.3827, -6.768e-07, 0.9239, 0.7071, -4.974e-07, 0.7071, 0.7071, -5.414e-07, 0.7071, 0.3827, -7.081e-07, 0.9239, 0.3827, -6.768e-07, 0.9239, 0.3827, -7.081e-07, 0.9239, -8.579e-06, -7.565e-07, 1.0, 0.3827, -6.768e-07, 0.9239, 0.3827, -7.081e-07, 0.9239, -9.972e-06, -7.521e-07, 1.0, -8.579e-06, -7.565e-07, 1.0, -9.972e-06, -7.521e-07, 1.0, -0.3827, -7.163e-07, 0.9239, -8.579e-06, -7.565e-07, 1.0, -9.972e-06, -7.521e-07, 1.0, -0.3827, -6.858e-07, 0.9239, -0.3827, -7.163e-07, 0.9239, -0.3827, -6.858e-07, 0.9239, -0.7071, -5.712e-07, 0.7071, -0.3827, -7.163e-07, 0.9239, -0.3827, -6.858e-07, 0.9239, -0.7071, -5.2e-07, 0.7071, -0.7071, -5.712e-07, 0.7071, -0.7071, -5.2e-07, 0.7071, -0.9239, -3.351e-07, 0.3827, -0.7071, -5.712e-07, 0.7071, -0.7071, -5.2e-07, 0.7071, -0.9239, -2.806e-07, 0.3827, -0.9239, -3.351e-07, 0.3827, -0.9239, -2.806e-07, 0.3827, -1.0, -4.361e-08, 1.164e-05, -0.9239, -3.351e-07, 0.3827, -0.9239, -2.806e-07, 0.3827, -1.0, 1.497e-08, 6.248e-06, -1.0, -4.361e-08, 1.164e-05, -1.0, 1.497e-08, 6.248e-06, -0.9239, 2.48e-07, -0.3827, -1.0, -4.361e-08, 1.164e-05, -1.0, 1.497e-08, 6.248e-06, -0.9239, 3.149e-07, -0.3827, -0.9239, 2.48e-07, -0.3827, -0.9239, 3.149e-07, -0.3827, -0.7071, 5.041e-07, -0.7071, -0.9239, 2.48e-07, -0.3827, -0.9239, 3.149e-07, -0.3827, -0.7071, 5.555e-07, -0.7071, -0.7071, 5.041e-07, -0.7071, -0.7071, 5.555e-07, -0.7071, -0.3827, 6.838e-07, -0.9239, -0.7071, 5.041e-07, -0.7071, -0.7071, 5.555e-07, -0.7071, -0.3827, 7.091e-07, -0.9239, -0.3827, 6.838e-07, -0.9239, -0.3827, 7.091e-07, -0.9239, -8.55e-06, 7.546e-07, -1.0, -0.3827, 6.838e-07, -0.9239, -0.3827, 7.091e-07, -0.9239, -7.331e-06, 7.553e-07, -1.0, -8.55e-06, 7.546e-07, -1.0, -7.331e-06, 7.553e-07, -1.0, 0.3827, 7.124e-07, -0.9239, -8.55e-06, 7.546e-07, -1.0, -7.331e-06, 7.553e-07, -1.0, 0.3827, 6.928e-07, -0.9239, 0.3827, 7.124e-07, -0.9239, 0.0004946, -1.0, -0.0002048, 0.0005351, -1.0, 6.866e-09, 0.0005351, -1.0, 8.614e-08, 0.0005351, -1.0, 6.866e-09, 0.0004942, -1.0, 0.0002047, 0.0005351, -1.0, 8.614e-08, 0.0005351, -1.0, 6.866e-09, 0.0004942, -1.0, 0.0002047, 0.0004942, -1.0, 0.0002047, 0.0004942, -1.0, 0.0002047, 0.0003782, -1.0, 0.0003783, 0.0004942, -1.0, 0.0002047, 0.0004942, -1.0, 0.0002047, 0.0003783, -1.0, 0.0003782, 0.0003782, -1.0, 0.0003783, 0.0003783, -1.0, 0.0003782, 0.0002047, -1.0, 0.0004939, 0.0003782, -1.0, 0.0003783, 0.0003783, -1.0, 0.0003782, 0.0002047, -1.0, 0.000494, 0.0002047, -1.0, 0.0004939, 0.0002047, -1.0, 0.000494, -1.365e-08, -1.0, 0.0005348, 0.0002047, -1.0, 0.0004939, 0.0002047, -1.0, 0.000494, 1.099e-08, -1.0, 0.0005348, -1.365e-08, -1.0, 0.0005348, 1.099e-08, -1.0, 0.0005348, -0.0002046, -1.0, 0.0004942, -1.365e-08, -1.0, 0.0005348, 1.099e-08, -1.0, 0.0005348, -0.0002046, -1.0, 0.0004943, -0.0002046, -1.0, 0.0004942, -0.0002046, -1.0, 0.0004943, -0.0003783, -1.0, 0.0003784, -0.0002046, -1.0, 0.0004942, -0.0002046, -1.0, 0.0004943, -0.0003783, -1.0, 0.0003784, -0.0003783, -1.0, 0.0003784, -0.0003783, -1.0, 0.0003784, -0.0004942, -1.0, 0.0002049, -0.0003783, -1.0, 0.0003784, -0.0003783, -1.0, 0.0003784, -0.0004942, -1.0, 0.0002048, -0.0004942, -1.0, 0.0002049, -0.0005351, -1.0, 5.654e-08, -0.0004942, -1.0, 0.0002049, -0.0004942, -1.0, 0.0002048, -0.0005351, -1.0, 5.654e-08, -0.0004942, -1.0, 0.0002048, -0.0005352, -1.0, -3.888e-08, -0.0004945, -1.0, -0.000205, -0.0005351, -1.0, 5.654e-08, -0.0005352, -1.0, -3.888e-08, -0.0004945, -1.0, -0.000205, -0.0005352, -1.0, -3.888e-08, -0.0004946, -1.0, -0.000205, -0.0003785, -1.0, -0.0003787, -0.0004945, -1.0, -0.000205, -0.0004946, -1.0, -0.000205, -0.0003785, -1.0, -0.0003787, -0.0004946, -1.0, -0.000205, -0.0003785, -1.0, -0.0003787, -0.0003785, -1.0, -0.0003787, -0.0002048, -1.0, -0.0004945, -0.0003785, -1.0, -0.0003787, -0.0003785, -1.0, -0.0003787, -0.0002048, -1.0, -0.0004945, -0.0002048, -1.0, -0.0004945, 1.431e-08, -1.0, -0.0005351, -0.0002048, -1.0, -0.0004945, -0.0002048, -1.0, -0.0004945, 1.431e-08, -1.0, -0.0005351, -1.227e-08, -1.0, -0.0005351, -0.0002048, -1.0, -0.0004945, 0.0002048, -1.0, -0.0004944, -1.227e-08, -1.0, -0.0005351, 1.431e-08, -1.0, -0.0005351, 0.0002048, -1.0, -0.0004944, 1.431e-08, -1.0, -0.0005351, 0.0002048, -1.0, -0.0004944, 0.0002048, -1.0, -0.0004944, 0.0003784, -1.0, -0.0003783, 0.0002048, -1.0, -0.0004944, 0.0002048, -1.0, -0.0004944, 0.0003784, -1.0, -0.0003783, 0.0003784, -1.0, -0.0003783, 0.0003784, -1.0, -0.0003783, 0.0004946, -1.0, -0.0002048, 0.0003784, -1.0, -0.0003783, 0.0003784, -1.0, -0.0003783, 0.0004946, -1.0, -0.0002048, 0.0004946, -1.0, -0.0002048, 0.0004946, -1.0, -0.0002048, 0.0005351, -1.0, 8.614e-08, 0.0004946, -1.0, -0.0002048, -5.879e-05, 1.0, 2.423e-05, -6.364e-05, 1.0, 2.794e-07, -6.364e-05, 1.0, -8.794e-07, -6.364e-05, 1.0, 2.794e-07, -5.88e-05, 1.0, -2.579e-05, -6.364e-05, 1.0, -8.794e-07, -6.364e-05, 1.0, 2.794e-07, -5.88e-05, 1.0, -2.486e-05, -5.88e-05, 1.0, -2.579e-05, -5.88e-05, 1.0, -2.486e-05, -4.501e-05, 1.0, -4.696e-05, -5.88e-05, 1.0, -2.579e-05, -5.88e-05, 1.0, -2.486e-05, -4.501e-05, 1.0, -4.498e-05, -4.501e-05, 1.0, -4.696e-05, -4.501e-05, 1.0, -4.498e-05, -2.436e-05, 1.0, -5.761e-05, -4.501e-05, 1.0, -4.696e-05, -4.501e-05, 1.0, -4.498e-05, -2.436e-05, 1.0, -5.991e-05, -2.436e-05, 1.0, -5.761e-05, -2.436e-05, 1.0, -5.991e-05, -1.866e-09, 1.0, -6.295e-05, -2.436e-05, 1.0, -5.761e-05, -2.436e-05, 1.0, -5.991e-05, 1.688e-09, 1.0, -6.974e-05, -1.866e-09, 1.0, -6.295e-05, 1.688e-09, 1.0, -6.974e-05, 2.436e-05, 1.0, -5.805e-05, -1.866e-09, 1.0, -6.295e-05, 1.688e-09, 1.0, -6.974e-05, 2.437e-05, 1.0, -6.363e-05, 2.436e-05, 1.0, -5.805e-05, 2.437e-05, 1.0, -6.363e-05, 4.502e-05, 1.0, -4.41e-05, 2.436e-05, 1.0, -5.805e-05, 2.437e-05, 1.0, -6.363e-05, 4.502e-05, 1.0, -4.73e-05, 4.502e-05, 1.0, -4.41e-05, 4.502e-05, 1.0, -4.73e-05, 5.883e-05, 1.0, -2.572e-05, 4.502e-05, 1.0, -4.41e-05, 4.502e-05, 1.0, -4.73e-05, 5.883e-05, 1.0, -2.63e-05, 5.883e-05, 1.0, -2.572e-05, 6.367e-05, 1.0, -1.57e-06, 5.883e-05, 1.0, -2.572e-05, 5.883e-05, 1.0, -2.63e-05, 6.367e-05, 1.0, -1.57e-06, 5.883e-05, 1.0, -2.63e-05, 6.367e-05, 1.0, -5.399e-07, 5.882e-05, 1.0, 2.48e-05, 6.367e-05, 1.0, -1.57e-06, 6.367e-05, 1.0, -5.399e-07, 5.882e-05, 1.0, 2.48e-05, 6.367e-05, 1.0, -5.399e-07, 5.882e-05, 1.0, 2.638e-05, 4.501e-05, 1.0, 4.563e-05, 5.882e-05, 1.0, 2.48e-05, 5.882e-05, 1.0, 2.638e-05, 4.501e-05, 1.0, 4.563e-05, 5.882e-05, 1.0, 2.638e-05, 4.501e-05, 1.0, 4.837e-05, 4.501e-05, 1.0, 4.837e-05, 2.436e-05, 1.0, 5.775e-05, 4.501e-05, 1.0, 4.563e-05, 4.501e-05, 1.0, 4.837e-05, 2.436e-05, 1.0, 6.032e-05, 2.436e-05, 1.0, 5.775e-05, 2.436e-05, 1.0, 5.775e-05, 2.436e-05, 1.0, 6.032e-05, 1.889e-09, 1.0, 6.083e-05, 2.436e-05, 1.0, 5.775e-05, 1.889e-09, 1.0, 6.083e-05, -1.452e-09, 1.0, 5.841e-05, -2.435e-05, 1.0, 5.971e-05, -1.452e-09, 1.0, 5.841e-05, 1.889e-09, 1.0, 6.083e-05, -2.435e-05, 1.0, 5.971e-05, 1.889e-09, 1.0, 6.083e-05, -2.435e-05, 1.0, 6.069e-05, -2.435e-05, 1.0, 6.069e-05, -4.5e-05, 1.0, 4.455e-05, -2.435e-05, 1.0, 5.971e-05, -2.435e-05, 1.0, 6.069e-05, -4.5e-05, 1.0, 4.401e-05, -4.5e-05, 1.0, 4.455e-05, -4.5e-05, 1.0, 4.401e-05, -5.879e-05, 1.0, 2.205e-05, -4.5e-05, 1.0, 4.455e-05, -4.5e-05, 1.0, 4.401e-05, -5.879e-05, 1.0, 2.423e-05, -5.879e-05, 1.0, 2.205e-05, -5.879e-05, 1.0, 2.423e-05, -6.364e-05, 1.0, -8.794e-07, -5.879e-05, 1.0, 2.205e-05, -5.03e-07, 0.0, 1.0, -0.3827, 0.0, 0.9239, 5.03e-07, 0.0, 1.0, -5.03e-07, 0.0, 1.0, -0.3827, 0.0, 0.9239, -0.3827, 0.0, 0.9239, -0.3827, 0.0, 0.9239, -0.7071, 0.0, 0.7071, -0.3827, 0.0, 0.9239, -0.3827, 0.0, 0.9239, -0.7071, 0.0, 0.7071, -0.7071, 0.0, 0.7071, -0.7071, 0.0, 0.7071, -0.9239, 0.0, 0.3827, -0.7071, 0.0, 0.7071, -0.7071, 0.0, 0.7071, -0.9239, 0.0, 0.3827, -0.9239, 0.0, 0.3827, -0.9239, 0.0, 0.3827, -1.0, 0.0, 6.093e-07, -0.9239, 0.0, 0.3827, -0.9239, 0.0, 0.3827, -1.0, 0.0, -6.093e-07, -1.0, 0.0, 6.093e-07, -1.0, 0.0, -6.093e-07, -0.9239, 0.0, -0.3827, -1.0, 0.0, 6.093e-07, -1.0, 0.0, -6.093e-07, -0.9239, 0.0, -0.3827, -0.9239, 0.0, -0.3827, -0.9239, 0.0, -0.3827, -0.7071, 0.0, -0.7071, -0.9239, 0.0, -0.3827, -0.9239, 0.0, -0.3827, -0.7071, 0.0, -0.7071, -0.7071, 0.0, -0.7071, -0.7071, 0.0, -0.7071, -0.3827, 0.0, -0.9239, -0.7071, 0.0, -0.7071, -0.7071, 0.0, -0.7071, -0.3827, 0.0, -0.9239, -0.3827, 0.0, -0.9239, -0.3827, 0.0, -0.9239, -5.707e-07, 0.0, -1.0, -0.3827, 0.0, -0.9239, -0.3827, 0.0, -0.9239, 5.707e-07, 0.0, -1.0, -5.707e-07, 0.0, -1.0, 5.707e-07, 0.0, -1.0, 0.3827, 0.0, -0.9239, -5.707e-07, 0.0, -1.0, 5.707e-07, 0.0, -1.0, 0.3827, 0.0, -0.9239, 0.3827, 0.0, -0.9239, 0.3827, 0.0, -0.9239, 0.7071, 0.0, -0.7071, 0.3827, 0.0, -0.9239, 0.3827, 0.0, -0.9239, 0.7071, 0.0, -0.7071, 0.7071, 0.0, -0.7071, 0.7071, 0.0, -0.7071, 0.9239, 0.0, -0.3827, 0.7071, 0.0, -0.7071, 0.7071, 0.0, -0.7071, 0.9239, 0.0, -0.3827, 0.9239, 0.0, -0.3827, 0.9239, 0.0, -0.3827, 1.0, 0.0, -6.093e-07, 0.9239, 0.0, -0.3827, 0.9239, 0.0, -0.3827, 1.0, 0.0, 6.093e-07, 1.0, 0.0, -6.093e-07, 1.0, 0.0, 6.093e-07, 0.9239, 0.0, 0.3827, 1.0, 0.0, -6.093e-07, 1.0, 0.0, 6.093e-07, 0.9239, 0.0, 0.3827, 0.9239, 0.0, 0.3827, 0.9239, 0.0, 0.3827, 0.7071, 0.0, 0.7071, 0.9239, 0.0, 0.3827, 0.9239, 0.0, 0.3827, 0.7071, 0.0, 0.7071, 0.7071, 0.0, 0.7071, 0.7071, 0.0, 0.7071, 0.3827, 0.0, 0.9239, 0.7071, 0.0, 0.7071, 0.7071, 0.0, 0.7071, 0.3827, 0.0, 0.9239, 0.3827, 0.0, 0.9239, 0.3827, 0.0, 0.9239, 5.03e-07, 0.0, 1.0, 0.3827, 0.0, 0.9239, 0.3827, 0.0, 0.9239, -5.03e-07, 0.0, 1.0, 5.03e-07, 0.0, 1.0, -7.099e-06, -7.518e-07, 1.0, 0.3827, -6.768e-07, 0.9239, -8.579e-06, -7.565e-07, 1.0, -7.099e-06, -7.518e-07, 1.0, 0.3827, -6.495e-07, 0.9239, 0.3827, -6.768e-07, 0.9239, 0.3827, -6.495e-07, 0.9239, 0.7071, -4.974e-07, 0.7071, 0.3827, -6.768e-07, 0.9239, 0.3827, -6.495e-07, 0.9239, 0.7071, -4.524e-07, 0.7071, 0.7071, -4.974e-07, 0.7071, 0.7071, -4.524e-07, 0.7071, 0.9239, -2.478e-07, 0.3827, 0.7071, -4.974e-07, 0.7071, 0.7071, -4.524e-07, 0.7071, 0.9239, -1.74e-07, 0.3827, 0.9239, -2.478e-07, 0.3827, 0.9239, -1.74e-07, 0.3827, 1.0, 5.014e-08, 1.172e-05, 0.9239, -2.478e-07, 0.3827, 0.9239, -1.74e-07, 0.3827, 1.0, 1.265e-07, 1.378e-05, 1.0, 5.014e-08, 1.172e-05, 1.0, 1.265e-07, 1.378e-05, 0.9239, 3.416e-07, -0.3827, 1.0, 5.014e-08, 1.172e-05, 1.0, 1.265e-07, 1.378e-05, 0.9239, 4.005e-07, -0.3827, 0.9239, 3.416e-07, -0.3827, 0.9239, 4.005e-07, -0.3827, 0.7071, 5.695e-07, -0.7071, 0.9239, 3.416e-07, -0.3827, 0.9239, 4.005e-07, -0.3827, 0.7071, 6.194e-07, -0.7071, 0.7071, 5.695e-07, -0.7071, 0.7071, 6.194e-07, -0.7071, 0.3827, 7.124e-07, -0.9239, 0.7071, 5.695e-07, -0.7071, 0.7071, 6.194e-07, -0.7071, 0.3827, 7.421e-07, -0.9239, 0.3827, 7.124e-07, -0.9239, 0.3827, 7.421e-07, -0.9239, -8.55e-06, 7.546e-07, -1.0, 0.3827, 7.124e-07, -0.9239, 0.3827, 7.421e-07, -0.9239, -9.73e-06, 7.529e-07, -1.0, -8.55e-06, 7.546e-07, -1.0, -9.73e-06, 7.529e-07, -1.0, -0.3827, 6.838e-07, -0.9239, -8.55e-06, 7.546e-07, -1.0, -9.73e-06, 7.529e-07, -1.0, -0.3827, 6.472e-07, -0.9239, -0.3827, 6.838e-07, -0.9239, -0.3827, 6.472e-07, -0.9239, -0.7071, 5.041e-07, -0.7071, -0.3827, 6.838e-07, -0.9239, -0.3827, 6.472e-07, -0.9239, -0.7071, 4.485e-07, -0.7071, -0.7071, 5.041e-07, -0.7071, -0.7071, 4.485e-07, -0.7071, -0.9239, 2.48e-07, -0.3827, -0.7071, 5.041e-07, -0.7071, -0.7071, 4.485e-07, -0.7071, -0.9239, 1.859e-07, -0.3827, -0.9239, 2.48e-07, -0.3827, -0.9239, 1.859e-07, -0.3827, -1.0, -4.361e-08, 1.164e-05, -0.9239, 2.48e-07, -0.3827, -0.9239, 1.859e-07, -0.3827, -1.0, -1.218e-07, 1.726e-05, -1.0, -4.361e-08, 1.164e-05, -1.0, -1.218e-07, 1.726e-05, -0.9239, -3.351e-07, 0.3827, -1.0, -4.361e-08, 1.164e-05, -1.0, -1.218e-07, 1.726e-05, -0.9239, -4.087e-07, 0.3827, -0.9239, -3.351e-07, 0.3827, -0.9239, -4.087e-07, 0.3827, -0.7071, -5.712e-07, 0.7071, -0.9239, -3.351e-07, 0.3827, -0.9239, -4.087e-07, 0.3827, -0.7071, -6.225e-07, 0.7071, -0.7071, -5.712e-07, 0.7071, -0.7071, -6.225e-07, 0.7071, -0.3827, -7.163e-07, 0.9239, -0.7071, -5.712e-07, 0.7071, -0.7071, -6.225e-07, 0.7071, -0.3827, -7.447e-07, 0.9239, -0.3827, -7.163e-07, 0.9239, -0.3827, -7.447e-07, 0.9239, -8.579e-06, -7.565e-07, 1.0, -0.3827, -7.163e-07, 0.9239, -0.3827, -7.447e-07, 0.9239, -7.099e-06, -7.518e-07, 1.0, -8.579e-06, -7.565e-07, 1.0, -6.19e-07, 0.0, 1.0, -0.3827, 0.0, 0.9239, 6.19e-07, 0.0, 1.0, -6.19e-07, 0.0, 1.0, -0.3827, 0.0, 0.9239, -0.3827, 0.0, 0.9239, -0.3827, 0.0, 0.9239, -0.7071, 0.0, 0.7071, -0.3827, 0.0, 0.9239, -0.3827, 0.0, 0.9239, -0.7071, 0.0, 0.7071, -0.7071, 0.0, 0.7071, -0.7071, 0.0, 0.7071, -0.9239, 0.0, 0.3827, -0.7071, 0.0, 0.7071, -0.7071, 0.0, 0.7071, -0.9239, 0.0, 0.3827, -0.9239, 0.0, 0.3827, -0.9239, 0.0, 0.3827, -1.0, 0.0, 6.093e-07, -0.9239, 0.0, 0.3827, -0.9239, 0.0, 0.3827, -1.0, 0.0, -6.19e-07, -1.0, 0.0, 6.093e-07, -1.0, 0.0, -6.19e-07, -0.9239, 0.0, -0.3827, -1.0, 0.0, 6.093e-07, -1.0, 0.0, -6.19e-07, -0.9239, 0.0, -0.3827, -0.9239, 0.0, -0.3827, -0.9239, 0.0, -0.3827, -0.7071, 0.0, -0.7071, -0.9239, 0.0, -0.3827, -0.9239, 0.0, -0.3827, -0.7071, 0.0, -0.7071, -0.7071, 0.0, -0.7071, -0.7071, 0.0, -0.7071, -0.3827, 0.0, -0.9239, -0.7071, 0.0, -0.7071, -0.7071, 0.0, -0.7071, -0.3827, 0.0, -0.9239, -0.3827, 0.0, -0.9239, -0.3827, 0.0, -0.9239, -6.093e-07, 0.0, -1.0, -0.3827, 0.0, -0.9239, -0.3827, 0.0, -0.9239, 6.093e-07, 0.0, -1.0, -6.093e-07, 0.0, -1.0, 6.093e-07, 0.0, -1.0, 0.3827, 0.0, -0.9239, -6.093e-07, 0.0, -1.0, 6.093e-07, 0.0, -1.0, 0.3827, 0.0, -0.9239, 0.3827, 0.0, -0.9239, 0.3827, 0.0, -0.9239, 0.7071, 0.0, -0.7071, 0.3827, 0.0, -0.9239, 0.3827, 0.0, -0.9239, 0.7071, 0.0, -0.7071, 0.7071, 0.0, -0.7071, 0.7071, 0.0, -0.7071, 0.9239, 0.0, -0.3827, 0.7071, 0.0, -0.7071, 0.7071, 0.0, -0.7071, 0.9239, 0.0, -0.3827, 0.9239, 0.0, -0.3827, 0.9239, 0.0, -0.3827, 1.0, 0.0, -6.093e-07, 0.9239, 0.0, -0.3827, 0.9239, 0.0, -0.3827, 1.0, 0.0, 6.093e-07, 1.0, 0.0, -6.093e-07, 1.0, 0.0, 6.093e-07, 0.9239, 0.0, 0.3827, 1.0, 0.0, -6.093e-07, 1.0, 0.0, 6.093e-07, 0.9239, 0.0, 0.3827, 0.9239, 0.0, 0.3827, 0.9239, 0.0, 0.3827, 0.7071, 0.0, 0.7071, 0.9239, 0.0, 0.3827, 0.9239, 0.0, 0.3827, 0.7071, 0.0, 0.7071, 0.7071, 0.0, 0.7071, 0.7071, 0.0, 0.7071, 0.3827, 0.0, 0.9239, 0.7071, 0.0, 0.7071, 0.7071, 0.0, 0.7071, 0.3827, 0.0, 0.9239, 0.3827, 0.0, 0.9239, 0.3827, 0.0, 0.9239, 6.19e-07, 0.0, 1.0, 0.3827, 0.0, 0.9239, 0.3827, 0.0, 0.9239, -6.19e-07, 0.0, 1.0, 6.19e-07, 0.0, 1.0])] * 3)])
me_industrial_pipe01_256_01_physics = bpy.data.meshes.new('industrial_pipe01_256_01_physics')
me_industrial_pipe01_256_01_physics.from_pydata([(-12.0, 0.0, -1e-06), (-8.485, 0.0, -8.485), (-12.0, -256.0, -1.2e-05), (-8.485, -256.0, -8.485), (0.0, 1e-06, -12.0), (1.1e-05, -256.0, -12.0), (-8.485, -256.0, 8.485), (8.485, -256.0, -8.485), (8.485, -256.0, 8.485), (12.0, -256.0, -1.1e-05), (1.2e-05, -256.0, 12.0), (8.485, 0.0, 8.485), (1e-06, 0.0, 12.0), (-8.485, 0.0, 8.485), (12.0, 1e-06, 0.0), (8.485, 1e-06, -8.485)], [], [(0, 1, 2), (2, 1, 3), (3, 1, 4), (3, 4, 5), (3, 6, 2), (3, 5, 6), (5, 7, 6), (7, 8, 6), (7, 9, 8), (8, 10, 6), (11, 10, 8), (11, 12, 10), (8, 9, 11), (13, 12, 11), (13, 11, 14), (13, 14, 15), (13, 15, 1), (13, 1, 0), (1, 15, 4), (11, 9, 14), (13, 6, 12), (6, 10, 12), (2, 13, 0), (13, 2, 6), (5, 4, 15), (5, 15, 7), (7, 15, 9), (15, 14, 9)])
me_industrial_pipe01_256_01_physics.polygons.foreach_set('use_smooth', [True] * 28)
_uv = me_industrial_pipe01_256_01_physics.uv_layers.new(name='UVMap')
_uv.uv.foreach_set('vector', [0.0, 0.0, 0.0, 0.0, 0.0, 0.0, 0.0, 0.0, 0.0, 0.0, 0.0, 0.0, 0.0, 0.0, 0.0, 0.0, 0.0, 0.0, 0.0, 0.0, 0.0, 0.0, 0.0, 0.0, 0.0, 0.0, 0.0, 0.0, 0.0, 0.0, 0.0, 0.0, 0.0, 0.0, 0.0, 0.0, 0.0, 0.0, 0.0, 0.0, 0.0, 0.0, 0.0, 0.0, 0.0, 0.0, 0.0, 0.0, 0.0, 0.0, 0.0, 0.0, 0.0, 0.0, 0.0, 0.0, 0.0, 0.0, 0.0, 0.0, 0.0, 0.0, 0.0, 0.0, 0.0, 0.0, 0.0, 0.0, 0.0, 0.0, 0.0, 0.0, 0.0, 0.0, 0.0, 0.0, 0.0, 0.0, 0.0, 0.0, 0.0, 0.0, 0.0, 0.0, 0.0, 0.0, 0.0, 0.0, 0.0, 0.0, 0.0, 0.0, 0.0, 0.0, 0.0, 0.0, 0.0, 0.0, 0.0, 0.0, 0.0, 0.0, 0.0, 0.0, 0.0, 0.0, 0.0, 0.0, 0.0, 0.0, 0.0, 0.0, 0.0, 0.0, 0.0, 0.0, 0.0, 0.0, 0.0, 0.0, 0.0, 0.0, 0.0, 0.0, 0.0, 0.0, 0.0, 0.0, 0.0, 0.0, 0.0, 0.0, 0.0, 0.0, 0.0, 0.0, 0.0, 0.0, 0.0, 0.0, 0.0, 0.0, 0.0, 0.0, 0.0, 0.0, 0.0, 0.0, 0.0, 0.0, 0.0, 0.0, 0.0, 0.0, 0.0, 0.0, 0.0, 0.0, 0.0, 0.0, 0.0, 0.0, 0.0, 0.0, 0.0, 0.0, 0.0, 0.0])
me_industrial_pipe01_256_01_physics.materials.append(mat_phy)
me_industrial_pipe01_256_01_physics.use_remesh_fix_poles = True
me_industrial_pipe01_256_01_physics.use_remesh_preserve_attributes = False
me_industrial_pipe01_256_01_physics.use_mirror_vertex_groups = False
me_industrial_pipe01_256_01_physics.update()
me_industrial_pipe01_256_01_physics.normals_split_custom_set([tuple(v) for v in zip(*[iter([-0.01373, -4.078e-05, -0.9999, -0.06181, 0.6025, -0.7957, 0.006826, 4.551e-05, -1.0, 0.006826, 4.551e-05, -1.0, -0.06181, 0.6025, -0.7957, 0.03096, 0.7968, -0.6034, 0.03096, 0.7968, -0.6034, -0.06181, 0.6025, -0.7957, -0.0091, 0.9906, -0.1368, 0.03096, 0.7968, -0.6034, -0.0091, 0.9906, -0.1368, 0.05274, 0.9892, 0.1366, 0.03096, 0.7968, -0.6034, 0.114, -0.792, -0.5998, 0.006826, 4.551e-05, -1.0, 0.03096, 0.7968, -0.6034, 0.05274, 0.9892, 0.1366, 0.114, -0.792, -0.5998, 0.05274, 0.9892, 0.1366, 0.1259, 0.7015, 0.7015, 0.114, -0.792, -0.5998, 0.1259, 0.7015, 0.7015, 0.09332, -0.704, 0.7041, 0.114, -0.792, -0.5998, 0.1259, 0.7015, 0.7015, 0.00684, -4.655e-05, 1.0, 0.09332, -0.704, 0.7041, 0.09332, -0.704, 0.7041, 0.009032, -0.9906, 0.1368, 0.114, -0.792, -0.5998, -0.02344, -0.7069, 0.7069, 0.009032, -0.9906, 0.1368, 0.09332, -0.704, 0.7041, -0.02344, -0.7069, 0.7069, 4.527e-07, -0.9906, -0.1367, 0.009032, -0.9906, 0.1368, 0.09332, -0.704, 0.7041, 0.00684, -4.655e-05, 1.0, -0.02344, -0.7069, 0.7069, -0.114, -0.5998, -0.792, 4.527e-07, -0.9906, -0.1367, -0.02344, -0.7069, 0.7069, -0.114, -0.5998, -0.792, -0.02344, -0.7069, 0.7069, -0.07974, -2.149e-05, 0.9968, -0.114, -0.5998, -0.792, -0.07974, -2.149e-05, 0.9968, -0.06323, 0.7057, 0.7057, -0.114, -0.5998, -0.792, -0.06323, 0.7057, 0.7057, -0.06181, 0.6025, -0.7957, -0.114, -0.5998, -0.792, -0.06181, 0.6025, -0.7957, -0.01373, -4.078e-05, -0.9999, -0.06181, 0.6025, -0.7957, -0.06323, 0.7057, 0.7057, -0.0091, 0.9906, -0.1368, -0.02344, -0.7069, 0.7069, 0.00684, -4.655e-05, 1.0, -0.07974, -2.149e-05, 0.9968, -0.114, -0.5998, -0.792, 0.114, -0.792, -0.5998, 4.527e-07, -0.9906, -0.1367, 0.114, -0.792, -0.5998, 0.009032, -0.9906, 0.1368, 4.527e-07, -0.9906, -0.1367, 0.006826, 4.551e-05, -1.0, -0.114, -0.5998, -0.792, -0.01373, -4.078e-05, -0.9999, -0.114, -0.5998, -0.792, 0.006826, 4.551e-05, -1.0, 0.114, -0.792, -0.5998, 0.05274, 0.9892, 0.1366, -0.0091, 0.9906, -0.1368, -0.06323, 0.7057, 0.7057, 0.05274, 0.9892, 0.1366, -0.06323, 0.7057, 0.7057, 0.1259, 0.7015, 0.7015, 0.1259, 0.7015, 0.7015, -0.06323, 0.7057, 0.7057, 0.00684, -4.655e-05, 1.0, -0.06323, 0.7057, 0.7057, -0.07974, -2.149e-05, 0.9968, 0.00684, -4.655e-05, 1.0])] * 3)])
arm_industrial_pipe01_256_01_qc_skeleton = bpy.data.armatures.new('industrial_pipe01_256_01.qc_skeleton')  # bones are not reproduced

# ---- objects
ob_industrial_pipe01_256_01_qc_skeleton = bpy.data.objects.new('industrial_pipe01_256_01.qc_skeleton', arm_industrial_pipe01_256_01_qc_skeleton)
ob_industrial_pipe01_256_01_reference = bpy.data.objects.new('industrial_pipe01_256_01_reference', me_industrial_pipe01_256_01_reference)
ob_industrial_pipe01_256_01_physics = bpy.data.objects.new('industrial_pipe01_256_01_physics', me_industrial_pipe01_256_01_physics)

# ---- transforms, parenting, visibility, modifiers, constraints
ob_industrial_pipe01_256_01_qc_skeleton.location = (0.0, 0.0, 0.0)
ob_industrial_pipe01_256_01_qc_skeleton.show_in_front = True
ob_industrial_pipe01_256_01_qc_skeleton.lineart.crease_threshold = 0.0
ob_industrial_pipe01_256_01_reference.parent = ob_industrial_pipe01_256_01_qc_skeleton
ob_industrial_pipe01_256_01_reference.location = (0.0, 0.0, 0.0)
ob_industrial_pipe01_256_01_reference.lineart.crease_threshold = 0.0
_vg = ob_industrial_pipe01_256_01_reference.vertex_groups.new(name='static_prop')
_vg.add([0, 1, 2, 3, 4, 5, 6, 7, 8, 9, 10, 11, 12, 13, 14, 15, 16, 17, 18, 19, 20, 21, 22, 23, 24, 25, 26, 27, 28, 29, 30, 31, 32, 33, 34, 35, 36, 37, 38, 39, 40, 41, 42, 43, 44, 45, 46, 47, 48, 49, 50, 51, 52, 53, 54, 55, 56, 57, 58, 59, 60, 61, 62, 63, 64, 65, 66, 67, 68, 69, 70, 71, 72, 73, 74, 75, 76, 77, 78, 79, 80, 81, 82, 83, 84, 85, 86, 87, 88, 89, 90, 91, 92, 93, 94, 95, 96, 97, 98, 99, 100, 101, 102, 103, 104, 105, 106, 107, 108, 109, 110, 111], 1.0, 'REPLACE')
_m = ob_industrial_pipe01_256_01_reference.modifiers.new('Armature', 'ARMATURE')
_m.object = ob_industrial_pipe01_256_01_qc_skeleton
ob_industrial_pipe01_256_01_physics.parent = ob_industrial_pipe01_256_01_qc_skeleton
ob_industrial_pipe01_256_01_physics.location = (0.0, 0.0, 0.0)
ob_industrial_pipe01_256_01_physics.display_type = 'SOLID'
ob_industrial_pipe01_256_01_physics.show_wire = True
ob_industrial_pipe01_256_01_physics.lineart.crease_threshold = 0.0
_vg = ob_industrial_pipe01_256_01_physics.vertex_groups.new(name='static_prop')
_vg.add([0, 1, 2, 3, 4, 5, 6, 7, 8, 9, 10, 11, 12, 13, 14, 15], 1.0, 'REPLACE')
_m = ob_industrial_pipe01_256_01_physics.modifiers.new('Armature', 'ARMATURE')
_m.object = ob_industrial_pipe01_256_01_qc_skeleton

# ---- collection membership
scene.collection.objects.link(ob_industrial_pipe01_256_01_qc_skeleton)
scene.collection.objects.link(ob_industrial_pipe01_256_01_reference)
scene.collection.objects.link(ob_industrial_pipe01_256_01_physics)
col_industrial_pipe01_256_01.objects.link(ob_industrial_pipe01_256_01_qc_skeleton)
col_industrial_pipe01_256_01.objects.link(ob_industrial_pipe01_256_01_reference)
col_industrial_pipe01_256_01.objects.link(ob_industrial_pipe01_256_01_physics)

# ---- scene / render settings (as saved in the file)
scene.frame_start = 1; scene.frame_end = 250; scene.frame_set(0)
scene.render.engine = 'BLENDER_EEVEE_NEXT'
scene.cycles.use_denoising = False
scene.cycles.samples = 128
scene.cycles.sampling_pattern = 'TABULATED_SOBOL'
scene.cycles.use_adaptive_sampling = False
scene.cycles.use_light_tree = False
scene.view_settings.view_transform = 'Filmic'
bpy.context.view_layer.update()

# ---- added for rendering (the .blend has no active camera and no usable light): camera, sun + grey world if the file has none
cam_auto = bpy.data.cameras.new('AutoCamera')
cam_auto.lens = 50.0
cam_auto.sensor_width = 36.0
cam_auto.clip_end = 4221.91
ob_auto_camera = bpy.data.objects.new('AutoCamera', cam_auto)
scene.collection.objects.link(ob_auto_camera)
ob_auto_camera.location = (240.566, -416.679, 192.453)
ob_auto_camera.rotation_euler = (1.09748, -7.21219e-08, 0.694738)
scene.camera = ob_auto_camera
light_auto_sun = bpy.data.lights.new('AutoSun', 'SUN')
light_auto_sun.energy = 3.0
light_auto_sun.angle = 0.0523599
ob_auto_sun = bpy.data.objects.new('AutoSun', light_auto_sun)
scene.collection.objects.link(ob_auto_sun)
ob_auto_sun.rotation_euler = (0.872665, 0.174533, 0.523599)
if scene.world is None:
    world_auto = bpy.data.worlds.new('AutoWorld')
    world_auto.color = (0.3, 0.3, 0.3)
    scene.world = world_auto
bpy.context.view_layer.update()
